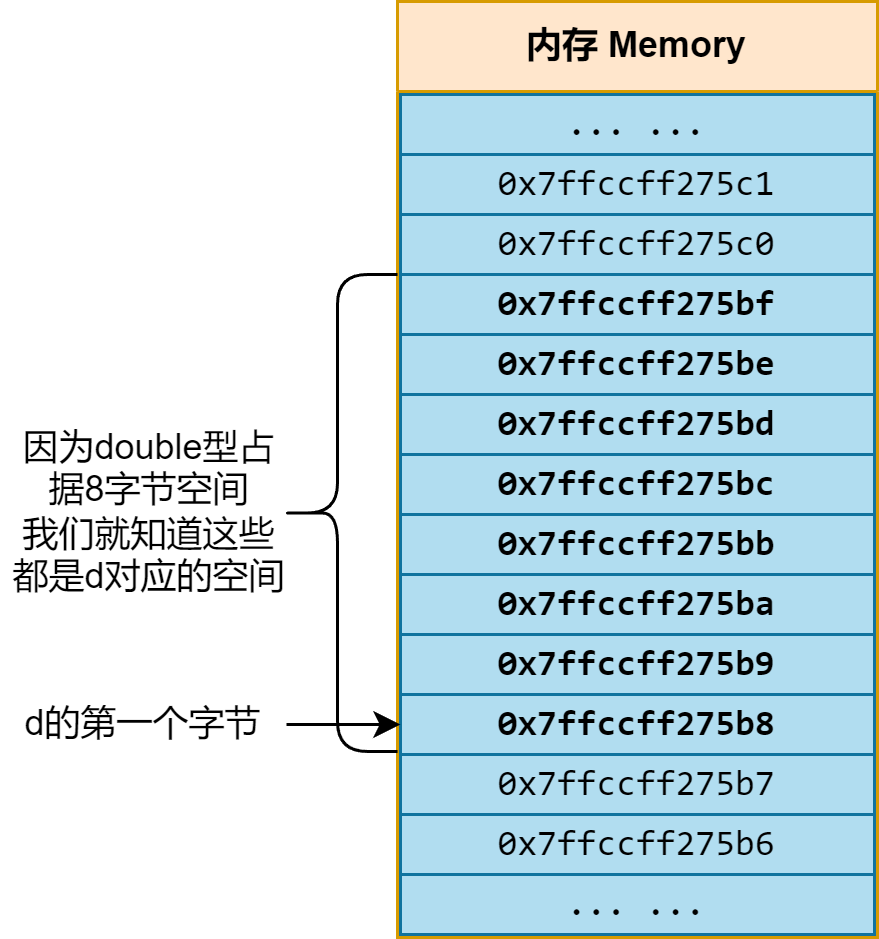

The diagram above was exported from draw.io. Its source (the exported page's mxGraphModel, read from the mxfile embedded in the PNG):
<mxGraphModel dx="977" dy="671" grid="1" gridSize="10" guides="1" tooltips="1" connect="1" arrows="1" fold="1" page="1" pageScale="1" pageWidth="850" pageHeight="1100" math="0" shadow="0">
  <root>
    <mxCell id="0" />
    <mxCell id="1" parent="0" />
    <mxCell id="Rr48j6R8bM0mg8fOzwoo-1" value="内存 Memory" style="swimlane;whiteSpace=wrap;html=1;startSize=30;fillColor=#ffe6cc;strokeColor=#d79b00;" parent="1" vertex="1">
      <mxGeometry x="320" y="160" width="160" height="312" as="geometry" />
    </mxCell>
    <mxCell id="F_gYWv8rL4ZoQy9qiymJ-1" value="0x7ffccff275b7" style="rounded=0;whiteSpace=wrap;html=1;fillColor=#b1ddf0;strokeColor=#10739e;fontFamily=consolas;" parent="Rr48j6R8bM0mg8fOzwoo-1" vertex="1">
      <mxGeometry x="1" y="250" width="158" height="21" as="geometry" />
    </mxCell>
    <mxCell id="F_gYWv8rL4ZoQy9qiymJ-2" value="&lt;div&gt;0x7ffccff275b8&lt;/div&gt;" style="rounded=0;whiteSpace=wrap;html=1;fillColor=#b1ddf0;strokeColor=#10739e;fontFamily=consolas;fontStyle=1" parent="Rr48j6R8bM0mg8fOzwoo-1" vertex="1">
      <mxGeometry x="1" y="231" width="158" height="20" as="geometry" />
    </mxCell>
    <mxCell id="F_gYWv8rL4ZoQy9qiymJ-3" value="0x7ffccff275b9" style="rounded=0;whiteSpace=wrap;html=1;fillColor=#b1ddf0;strokeColor=#10739e;fontFamily=consolas;fontStyle=1" parent="Rr48j6R8bM0mg8fOzwoo-1" vertex="1">
      <mxGeometry x="1" y="211" width="158" height="20" as="geometry" />
    </mxCell>
    <mxCell id="F_gYWv8rL4ZoQy9qiymJ-4" value="0x7ffccff275ba" style="rounded=0;whiteSpace=wrap;html=1;fillColor=#b1ddf0;strokeColor=#10739e;fontFamily=consolas;fontStyle=1" parent="Rr48j6R8bM0mg8fOzwoo-1" vertex="1">
      <mxGeometry x="1" y="191" width="158" height="20" as="geometry" />
    </mxCell>
    <mxCell id="F_gYWv8rL4ZoQy9qiymJ-5" value="0x7ffccff275bb" style="rounded=0;whiteSpace=wrap;html=1;fillColor=#b1ddf0;strokeColor=#10739e;fontFamily=consolas;fontStyle=1" parent="Rr48j6R8bM0mg8fOzwoo-1" vertex="1">
      <mxGeometry x="1" y="171" width="158" height="20" as="geometry" />
    </mxCell>
    <mxCell id="F_gYWv8rL4ZoQy9qiymJ-6" value="0x7ffccff275bc" style="rounded=0;whiteSpace=wrap;html=1;fillColor=#b1ddf0;strokeColor=#10739e;fontFamily=consolas;fontStyle=1" parent="Rr48j6R8bM0mg8fOzwoo-1" vertex="1">
      <mxGeometry x="1" y="151" width="158" height="20" as="geometry" />
    </mxCell>
    <mxCell id="F_gYWv8rL4ZoQy9qiymJ-7" value="0x7ffccff275bd" style="rounded=0;whiteSpace=wrap;html=1;fillColor=#b1ddf0;strokeColor=#10739e;fontFamily=consolas;fontStyle=1" parent="Rr48j6R8bM0mg8fOzwoo-1" vertex="1">
      <mxGeometry x="1" y="131" width="158" height="20" as="geometry" />
    </mxCell>
    <mxCell id="F_gYWv8rL4ZoQy9qiymJ-8" value="0x7ffccff275be" style="rounded=0;whiteSpace=wrap;html=1;fillColor=#b1ddf0;strokeColor=#10739e;fontFamily=consolas;fontStyle=1" parent="Rr48j6R8bM0mg8fOzwoo-1" vertex="1">
      <mxGeometry x="1" y="111" width="158" height="20" as="geometry" />
    </mxCell>
    <mxCell id="F_gYWv8rL4ZoQy9qiymJ-9" value="0x7ffccff275bf" style="rounded=0;whiteSpace=wrap;html=1;fillColor=#b1ddf0;strokeColor=#10739e;fontFamily=consolas;fontStyle=1" parent="Rr48j6R8bM0mg8fOzwoo-1" vertex="1">
      <mxGeometry x="1" y="91" width="158" height="20" as="geometry" />
    </mxCell>
    <mxCell id="F_gYWv8rL4ZoQy9qiymJ-10" value="0x7ffccff275c0" style="rounded=0;whiteSpace=wrap;html=1;fillColor=#b1ddf0;strokeColor=#10739e;fontFamily=consolas;" parent="Rr48j6R8bM0mg8fOzwoo-1" vertex="1">
      <mxGeometry x="1" y="71" width="158" height="20" as="geometry" />
    </mxCell>
    <mxCell id="F_gYWv8rL4ZoQy9qiymJ-11" value="0x7ffccff275c1" style="rounded=0;whiteSpace=wrap;html=1;fillColor=#b1ddf0;strokeColor=#10739e;fontFamily=consolas;" parent="Rr48j6R8bM0mg8fOzwoo-1" vertex="1">
      <mxGeometry x="1" y="51" width="158" height="20" as="geometry" />
    </mxCell>
    <mxCell id="F_gYWv8rL4ZoQy9qiymJ-12" value="... ..." style="rounded=0;whiteSpace=wrap;html=1;fillColor=#b1ddf0;strokeColor=#10739e;fontFamily=consolas;" parent="Rr48j6R8bM0mg8fOzwoo-1" vertex="1">
      <mxGeometry x="1" y="31" width="158" height="20" as="geometry" />
    </mxCell>
    <mxCell id="F_gYWv8rL4ZoQy9qiymJ-14" value="0x7ffccff275b6" style="rounded=0;whiteSpace=wrap;html=1;fillColor=#b1ddf0;strokeColor=#10739e;fontFamily=consolas;" parent="Rr48j6R8bM0mg8fOzwoo-1" vertex="1">
      <mxGeometry x="1" y="271" width="158" height="20" as="geometry" />
    </mxCell>
    <mxCell id="F_gYWv8rL4ZoQy9qiymJ-15" value="... ..." style="rounded=0;whiteSpace=wrap;html=1;fillColor=#b1ddf0;strokeColor=#10739e;fontFamily=consolas;" parent="Rr48j6R8bM0mg8fOzwoo-1" vertex="1">
      <mxGeometry x="1" y="291" width="158" height="20" as="geometry" />
    </mxCell>
    <mxCell id="F_gYWv8rL4ZoQy9qiymJ-17" style="edgeStyle=orthogonalEdgeStyle;rounded=0;orthogonalLoop=1;jettySize=auto;html=1;" parent="1" source="F_gYWv8rL4ZoQy9qiymJ-16" target="F_gYWv8rL4ZoQy9qiymJ-2" edge="1">
      <mxGeometry relative="1" as="geometry" />
    </mxCell>
    <mxCell id="F_gYWv8rL4ZoQy9qiymJ-16" value="d的第一个字节" style="text;html=1;strokeColor=none;fillColor=none;align=center;verticalAlign=middle;whiteSpace=wrap;rounded=0;" parent="1" vertex="1">
      <mxGeometry x="188" y="386" width="95" height="30" as="geometry" />
    </mxCell>
    <mxCell id="F_gYWv8rL4ZoQy9qiymJ-19" value="" style="shape=curlyBracket;whiteSpace=wrap;html=1;rounded=1;labelPosition=left;verticalLabelPosition=middle;align=right;verticalAlign=middle;size=0.5;" parent="1" vertex="1">
      <mxGeometry x="280" y="251" width="40" height="159" as="geometry" />
    </mxCell>
    <mxCell id="F_gYWv8rL4ZoQy9qiymJ-20" value="因为double型占据8字节空间&lt;br&gt;我们就知道这些都是d对应的空间" style="text;html=1;strokeColor=none;fillColor=none;align=center;verticalAlign=middle;whiteSpace=wrap;rounded=0;" parent="1" vertex="1">
      <mxGeometry x="190" y="285" width="95" height="90" as="geometry" />
    </mxCell>
  </root>
</mxGraphModel>